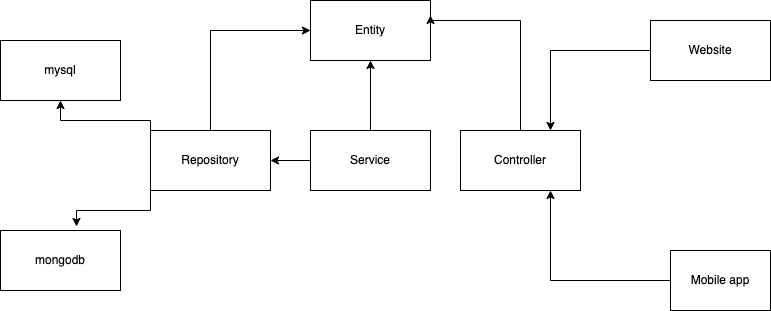

The diagram above was exported from draw.io. Its source (the exported page's mxGraphModel, read from the mxfile embedded in the PNG):
<mxGraphModel dx="783" dy="531" grid="1" gridSize="10" guides="1" tooltips="1" connect="1" arrows="1" fold="1" page="1" pageScale="1" pageWidth="827" pageHeight="1169" math="0" shadow="0">
  <root>
    <mxCell id="0" />
    <mxCell id="1" parent="0" />
    <mxCell id="F32SzCpMKJjj0O-xgFET-2" value="Entity" style="rounded=0;whiteSpace=wrap;html=1;" vertex="1" parent="1">
      <mxGeometry x="310" y="70" width="120" height="60" as="geometry" />
    </mxCell>
    <mxCell id="F32SzCpMKJjj0O-xgFET-13" style="edgeStyle=orthogonalEdgeStyle;rounded=0;orthogonalLoop=1;jettySize=auto;html=1;entryX=1;entryY=0.25;entryDx=0;entryDy=0;" edge="1" parent="1" source="F32SzCpMKJjj0O-xgFET-4" target="F32SzCpMKJjj0O-xgFET-2">
      <mxGeometry relative="1" as="geometry">
        <Array as="points">
          <mxPoint x="520" y="90" />
          <mxPoint x="430" y="90" />
        </Array>
      </mxGeometry>
    </mxCell>
    <mxCell id="F32SzCpMKJjj0O-xgFET-4" value="Controller" style="rounded=0;whiteSpace=wrap;html=1;" vertex="1" parent="1">
      <mxGeometry x="460" y="200" width="120" height="60" as="geometry" />
    </mxCell>
    <mxCell id="F32SzCpMKJjj0O-xgFET-14" style="edgeStyle=orthogonalEdgeStyle;rounded=0;orthogonalLoop=1;jettySize=auto;html=1;entryX=0.5;entryY=1;entryDx=0;entryDy=0;" edge="1" parent="1" source="F32SzCpMKJjj0O-xgFET-5" target="F32SzCpMKJjj0O-xgFET-2">
      <mxGeometry relative="1" as="geometry" />
    </mxCell>
    <mxCell id="F32SzCpMKJjj0O-xgFET-15" style="edgeStyle=orthogonalEdgeStyle;rounded=0;orthogonalLoop=1;jettySize=auto;html=1;exitX=0;exitY=0.5;exitDx=0;exitDy=0;entryX=1;entryY=0.5;entryDx=0;entryDy=0;" edge="1" parent="1" source="F32SzCpMKJjj0O-xgFET-5" target="F32SzCpMKJjj0O-xgFET-6">
      <mxGeometry relative="1" as="geometry" />
    </mxCell>
    <mxCell id="F32SzCpMKJjj0O-xgFET-5" value="Service&lt;br&gt;" style="rounded=0;whiteSpace=wrap;html=1;" vertex="1" parent="1">
      <mxGeometry x="310" y="200" width="120" height="60" as="geometry" />
    </mxCell>
    <mxCell id="F32SzCpMKJjj0O-xgFET-16" style="edgeStyle=orthogonalEdgeStyle;rounded=0;orthogonalLoop=1;jettySize=auto;html=1;exitX=0.5;exitY=0;exitDx=0;exitDy=0;entryX=0;entryY=0.5;entryDx=0;entryDy=0;" edge="1" parent="1" source="F32SzCpMKJjj0O-xgFET-6" target="F32SzCpMKJjj0O-xgFET-2">
      <mxGeometry relative="1" as="geometry" />
    </mxCell>
    <mxCell id="F32SzCpMKJjj0O-xgFET-17" style="edgeStyle=orthogonalEdgeStyle;rounded=0;orthogonalLoop=1;jettySize=auto;html=1;exitX=0;exitY=0;exitDx=0;exitDy=0;entryX=0.5;entryY=1;entryDx=0;entryDy=0;" edge="1" parent="1" source="F32SzCpMKJjj0O-xgFET-6" target="F32SzCpMKJjj0O-xgFET-7">
      <mxGeometry relative="1" as="geometry">
        <Array as="points">
          <mxPoint x="150" y="190" />
          <mxPoint x="60" y="190" />
        </Array>
      </mxGeometry>
    </mxCell>
    <mxCell id="F32SzCpMKJjj0O-xgFET-18" style="edgeStyle=orthogonalEdgeStyle;rounded=0;orthogonalLoop=1;jettySize=auto;html=1;exitX=0;exitY=1;exitDx=0;exitDy=0;entryX=0.633;entryY=-0.067;entryDx=0;entryDy=0;entryPerimeter=0;" edge="1" parent="1" source="F32SzCpMKJjj0O-xgFET-6" target="F32SzCpMKJjj0O-xgFET-8">
      <mxGeometry relative="1" as="geometry" />
    </mxCell>
    <mxCell id="F32SzCpMKJjj0O-xgFET-6" value="Repository&lt;br&gt;" style="rounded=0;whiteSpace=wrap;html=1;" vertex="1" parent="1">
      <mxGeometry x="150" y="200" width="120" height="60" as="geometry" />
    </mxCell>
    <mxCell id="F32SzCpMKJjj0O-xgFET-7" value="mysql" style="rounded=0;whiteSpace=wrap;html=1;" vertex="1" parent="1">
      <mxGeometry y="110" width="120" height="60" as="geometry" />
    </mxCell>
    <mxCell id="F32SzCpMKJjj0O-xgFET-8" value="mongodb" style="rounded=0;whiteSpace=wrap;html=1;" vertex="1" parent="1">
      <mxGeometry y="300" width="120" height="60" as="geometry" />
    </mxCell>
    <mxCell id="F32SzCpMKJjj0O-xgFET-12" style="edgeStyle=orthogonalEdgeStyle;rounded=0;orthogonalLoop=1;jettySize=auto;html=1;exitX=0;exitY=0.5;exitDx=0;exitDy=0;entryX=0.75;entryY=0;entryDx=0;entryDy=0;" edge="1" parent="1" source="F32SzCpMKJjj0O-xgFET-9" target="F32SzCpMKJjj0O-xgFET-4">
      <mxGeometry relative="1" as="geometry" />
    </mxCell>
    <mxCell id="F32SzCpMKJjj0O-xgFET-9" value="Website" style="rounded=0;whiteSpace=wrap;html=1;" vertex="1" parent="1">
      <mxGeometry x="650" y="90" width="120" height="60" as="geometry" />
    </mxCell>
    <mxCell id="F32SzCpMKJjj0O-xgFET-11" style="edgeStyle=orthogonalEdgeStyle;rounded=0;orthogonalLoop=1;jettySize=auto;html=1;entryX=0.75;entryY=1;entryDx=0;entryDy=0;" edge="1" parent="1" source="F32SzCpMKJjj0O-xgFET-10" target="F32SzCpMKJjj0O-xgFET-4">
      <mxGeometry relative="1" as="geometry" />
    </mxCell>
    <mxCell id="F32SzCpMKJjj0O-xgFET-10" value="Mobile app" style="rounded=0;whiteSpace=wrap;html=1;" vertex="1" parent="1">
      <mxGeometry x="670" y="320" width="100" height="60" as="geometry" />
    </mxCell>
  </root>
</mxGraphModel>